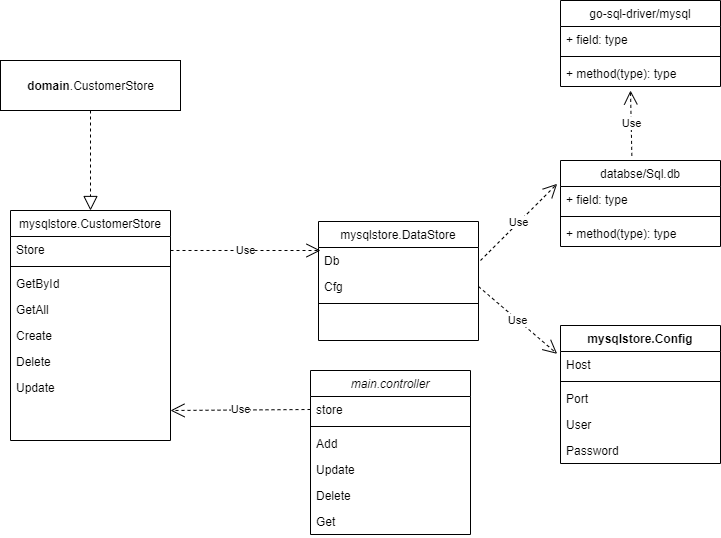

The diagram above was exported from draw.io. Its source (the exported page's mxGraphModel, read from the mxfile embedded in the PNG):
<mxGraphModel dx="838" dy="625" grid="1" gridSize="10" guides="1" tooltips="1" connect="1" arrows="1" fold="1" page="1" pageScale="1" pageWidth="827" pageHeight="1169" math="0" shadow="0">
  <root>
    <mxCell id="WIyWlLk6GJQsqaUBKTNV-0" />
    <mxCell id="WIyWlLk6GJQsqaUBKTNV-1" parent="WIyWlLk6GJQsqaUBKTNV-0" />
    <mxCell id="zkfFHV4jXpPFQw0GAbJ--0" value="main.controller" style="swimlane;fontStyle=2;align=center;verticalAlign=top;childLayout=stackLayout;horizontal=1;startSize=26;horizontalStack=0;resizeParent=1;resizeLast=0;collapsible=1;marginBottom=0;rounded=0;shadow=0;strokeWidth=1;" parent="WIyWlLk6GJQsqaUBKTNV-1" vertex="1">
      <mxGeometry x="490" y="440" width="160" height="164" as="geometry">
        <mxRectangle x="230" y="140" width="160" height="26" as="alternateBounds" />
      </mxGeometry>
    </mxCell>
    <mxCell id="zkfFHV4jXpPFQw0GAbJ--1" value="store" style="text;align=left;verticalAlign=top;spacingLeft=4;spacingRight=4;overflow=hidden;rotatable=0;points=[[0,0.5],[1,0.5]];portConstraint=eastwest;" parent="zkfFHV4jXpPFQw0GAbJ--0" vertex="1">
      <mxGeometry y="26" width="160" height="26" as="geometry" />
    </mxCell>
    <mxCell id="zkfFHV4jXpPFQw0GAbJ--4" value="" style="line;html=1;strokeWidth=1;align=left;verticalAlign=middle;spacingTop=-1;spacingLeft=3;spacingRight=3;rotatable=0;labelPosition=right;points=[];portConstraint=eastwest;" parent="zkfFHV4jXpPFQw0GAbJ--0" vertex="1">
      <mxGeometry y="52" width="160" height="8" as="geometry" />
    </mxCell>
    <mxCell id="zkfFHV4jXpPFQw0GAbJ--5" value="Add" style="text;align=left;verticalAlign=top;spacingLeft=4;spacingRight=4;overflow=hidden;rotatable=0;points=[[0,0.5],[1,0.5]];portConstraint=eastwest;" parent="zkfFHV4jXpPFQw0GAbJ--0" vertex="1">
      <mxGeometry y="60" width="160" height="26" as="geometry" />
    </mxCell>
    <mxCell id="qyYdx24UJ6IuvMrWF9Sc-2" value="Update" style="text;align=left;verticalAlign=top;spacingLeft=4;spacingRight=4;overflow=hidden;rotatable=0;points=[[0,0.5],[1,0.5]];portConstraint=eastwest;" parent="zkfFHV4jXpPFQw0GAbJ--0" vertex="1">
      <mxGeometry y="86" width="160" height="26" as="geometry" />
    </mxCell>
    <mxCell id="qyYdx24UJ6IuvMrWF9Sc-3" value="Delete" style="text;align=left;verticalAlign=top;spacingLeft=4;spacingRight=4;overflow=hidden;rotatable=0;points=[[0,0.5],[1,0.5]];portConstraint=eastwest;" parent="zkfFHV4jXpPFQw0GAbJ--0" vertex="1">
      <mxGeometry y="112" width="160" height="26" as="geometry" />
    </mxCell>
    <mxCell id="qyYdx24UJ6IuvMrWF9Sc-4" value="Get" style="text;align=left;verticalAlign=top;spacingLeft=4;spacingRight=4;overflow=hidden;rotatable=0;points=[[0,0.5],[1,0.5]];portConstraint=eastwest;" parent="zkfFHV4jXpPFQw0GAbJ--0" vertex="1">
      <mxGeometry y="138" width="160" height="26" as="geometry" />
    </mxCell>
    <mxCell id="zkfFHV4jXpPFQw0GAbJ--17" value="mysqlstore.DataStore" style="swimlane;fontStyle=0;align=center;verticalAlign=top;childLayout=stackLayout;horizontal=1;startSize=26;horizontalStack=0;resizeParent=1;resizeLast=0;collapsible=1;marginBottom=0;rounded=0;shadow=0;strokeWidth=1;" parent="WIyWlLk6GJQsqaUBKTNV-1" vertex="1">
      <mxGeometry x="498" y="291" width="160" height="119" as="geometry">
        <mxRectangle x="550" y="140" width="160" height="26" as="alternateBounds" />
      </mxGeometry>
    </mxCell>
    <mxCell id="zkfFHV4jXpPFQw0GAbJ--18" value="Db" style="text;align=left;verticalAlign=top;spacingLeft=4;spacingRight=4;overflow=hidden;rotatable=0;points=[[0,0.5],[1,0.5]];portConstraint=eastwest;" parent="zkfFHV4jXpPFQw0GAbJ--17" vertex="1">
      <mxGeometry y="26" width="160" height="26" as="geometry" />
    </mxCell>
    <mxCell id="zkfFHV4jXpPFQw0GAbJ--19" value="Cfg" style="text;align=left;verticalAlign=top;spacingLeft=4;spacingRight=4;overflow=hidden;rotatable=0;points=[[0,0.5],[1,0.5]];portConstraint=eastwest;rounded=0;shadow=0;html=0;" parent="zkfFHV4jXpPFQw0GAbJ--17" vertex="1">
      <mxGeometry y="52" width="160" height="26" as="geometry" />
    </mxCell>
    <mxCell id="zkfFHV4jXpPFQw0GAbJ--23" value="" style="line;html=1;strokeWidth=1;align=left;verticalAlign=middle;spacingTop=-1;spacingLeft=3;spacingRight=3;rotatable=0;labelPosition=right;points=[];portConstraint=eastwest;" parent="zkfFHV4jXpPFQw0GAbJ--17" vertex="1">
      <mxGeometry y="78" width="160" height="8" as="geometry" />
    </mxCell>
    <mxCell id="qyYdx24UJ6IuvMrWF9Sc-9" value="&lt;b&gt;domain&lt;/b&gt;.CustomerStore" style="html=1;" parent="WIyWlLk6GJQsqaUBKTNV-1" vertex="1">
      <mxGeometry x="180" y="130" width="180" height="50" as="geometry" />
    </mxCell>
    <mxCell id="qyYdx24UJ6IuvMrWF9Sc-10" value="" style="endArrow=block;dashed=1;endFill=0;endSize=12;html=1;exitX=0.5;exitY=1;exitDx=0;exitDy=0;" parent="WIyWlLk6GJQsqaUBKTNV-1" source="qyYdx24UJ6IuvMrWF9Sc-9" edge="1">
      <mxGeometry width="160" relative="1" as="geometry">
        <mxPoint x="580" y="230" as="sourcePoint" />
        <mxPoint x="270" y="280" as="targetPoint" />
      </mxGeometry>
    </mxCell>
    <mxCell id="qyYdx24UJ6IuvMrWF9Sc-11" value="mysqlstore.Config" style="swimlane;fontStyle=1;align=center;verticalAlign=top;childLayout=stackLayout;horizontal=1;startSize=26;horizontalStack=0;resizeParent=1;resizeParentMax=0;resizeLast=0;collapsible=1;marginBottom=0;" parent="WIyWlLk6GJQsqaUBKTNV-1" vertex="1">
      <mxGeometry x="740" y="395" width="160" height="138" as="geometry" />
    </mxCell>
    <mxCell id="qyYdx24UJ6IuvMrWF9Sc-12" value="Host" style="text;strokeColor=none;fillColor=none;align=left;verticalAlign=top;spacingLeft=4;spacingRight=4;overflow=hidden;rotatable=0;points=[[0,0.5],[1,0.5]];portConstraint=eastwest;" parent="qyYdx24UJ6IuvMrWF9Sc-11" vertex="1">
      <mxGeometry y="26" width="160" height="26" as="geometry" />
    </mxCell>
    <mxCell id="qyYdx24UJ6IuvMrWF9Sc-13" value="" style="line;strokeWidth=1;fillColor=none;align=left;verticalAlign=middle;spacingTop=-1;spacingLeft=3;spacingRight=3;rotatable=0;labelPosition=right;points=[];portConstraint=eastwest;" parent="qyYdx24UJ6IuvMrWF9Sc-11" vertex="1">
      <mxGeometry y="52" width="160" height="8" as="geometry" />
    </mxCell>
    <mxCell id="qyYdx24UJ6IuvMrWF9Sc-37" value="Port" style="text;strokeColor=none;fillColor=none;align=left;verticalAlign=top;spacingLeft=4;spacingRight=4;overflow=hidden;rotatable=0;points=[[0,0.5],[1,0.5]];portConstraint=eastwest;" parent="qyYdx24UJ6IuvMrWF9Sc-11" vertex="1">
      <mxGeometry y="60" width="160" height="26" as="geometry" />
    </mxCell>
    <mxCell id="qyYdx24UJ6IuvMrWF9Sc-38" value="User" style="text;strokeColor=none;fillColor=none;align=left;verticalAlign=top;spacingLeft=4;spacingRight=4;overflow=hidden;rotatable=0;points=[[0,0.5],[1,0.5]];portConstraint=eastwest;" parent="qyYdx24UJ6IuvMrWF9Sc-11" vertex="1">
      <mxGeometry y="86" width="160" height="26" as="geometry" />
    </mxCell>
    <mxCell id="qyYdx24UJ6IuvMrWF9Sc-39" value="Password" style="text;strokeColor=none;fillColor=none;align=left;verticalAlign=top;spacingLeft=4;spacingRight=4;overflow=hidden;rotatable=0;points=[[0,0.5],[1,0.5]];portConstraint=eastwest;" parent="qyYdx24UJ6IuvMrWF9Sc-11" vertex="1">
      <mxGeometry y="112" width="160" height="26" as="geometry" />
    </mxCell>
    <mxCell id="qyYdx24UJ6IuvMrWF9Sc-16" value="databse/Sql.db" style="swimlane;fontStyle=0;align=center;verticalAlign=top;childLayout=stackLayout;horizontal=1;startSize=26;horizontalStack=0;resizeParent=1;resizeParentMax=0;resizeLast=0;collapsible=1;marginBottom=0;" parent="WIyWlLk6GJQsqaUBKTNV-1" vertex="1">
      <mxGeometry x="740" y="230" width="160" height="86" as="geometry" />
    </mxCell>
    <mxCell id="qyYdx24UJ6IuvMrWF9Sc-17" value="+ field: type" style="text;strokeColor=none;fillColor=none;align=left;verticalAlign=top;spacingLeft=4;spacingRight=4;overflow=hidden;rotatable=0;points=[[0,0.5],[1,0.5]];portConstraint=eastwest;" parent="qyYdx24UJ6IuvMrWF9Sc-16" vertex="1">
      <mxGeometry y="26" width="160" height="26" as="geometry" />
    </mxCell>
    <mxCell id="qyYdx24UJ6IuvMrWF9Sc-18" value="" style="line;strokeWidth=1;fillColor=none;align=left;verticalAlign=middle;spacingTop=-1;spacingLeft=3;spacingRight=3;rotatable=0;labelPosition=right;points=[];portConstraint=eastwest;" parent="qyYdx24UJ6IuvMrWF9Sc-16" vertex="1">
      <mxGeometry y="52" width="160" height="8" as="geometry" />
    </mxCell>
    <mxCell id="qyYdx24UJ6IuvMrWF9Sc-19" value="+ method(type): type" style="text;strokeColor=none;fillColor=none;align=left;verticalAlign=top;spacingLeft=4;spacingRight=4;overflow=hidden;rotatable=0;points=[[0,0.5],[1,0.5]];portConstraint=eastwest;" parent="qyYdx24UJ6IuvMrWF9Sc-16" vertex="1">
      <mxGeometry y="60" width="160" height="26" as="geometry" />
    </mxCell>
    <mxCell id="qyYdx24UJ6IuvMrWF9Sc-20" value="Use" style="endArrow=open;endSize=12;dashed=1;html=1;entryX=-0.021;entryY=-0.103;entryDx=0;entryDy=0;entryPerimeter=0;" parent="WIyWlLk6GJQsqaUBKTNV-1" target="qyYdx24UJ6IuvMrWF9Sc-17" edge="1">
      <mxGeometry width="160" relative="1" as="geometry">
        <mxPoint x="660" y="330" as="sourcePoint" />
        <mxPoint x="740" y="330" as="targetPoint" />
      </mxGeometry>
    </mxCell>
    <mxCell id="qyYdx24UJ6IuvMrWF9Sc-21" value="Use" style="endArrow=open;endSize=12;dashed=1;html=1;exitX=1;exitY=0.5;exitDx=0;exitDy=0;entryX=-0.021;entryY=0.09;entryDx=0;entryDy=0;entryPerimeter=0;" parent="WIyWlLk6GJQsqaUBKTNV-1" source="zkfFHV4jXpPFQw0GAbJ--19" target="qyYdx24UJ6IuvMrWF9Sc-12" edge="1">
      <mxGeometry width="160" relative="1" as="geometry">
        <mxPoint x="690" y="510" as="sourcePoint" />
        <mxPoint x="850" y="510" as="targetPoint" />
      </mxGeometry>
    </mxCell>
    <mxCell id="qyYdx24UJ6IuvMrWF9Sc-22" value="mysqlstore.CustomerStore" style="swimlane;fontStyle=0;align=center;verticalAlign=top;childLayout=stackLayout;horizontal=1;startSize=26;horizontalStack=0;resizeParent=1;resizeLast=0;collapsible=1;marginBottom=0;rounded=0;shadow=0;strokeWidth=1;" parent="WIyWlLk6GJQsqaUBKTNV-1" vertex="1">
      <mxGeometry x="190" y="280" width="160" height="230" as="geometry">
        <mxRectangle x="550" y="140" width="160" height="26" as="alternateBounds" />
      </mxGeometry>
    </mxCell>
    <mxCell id="qyYdx24UJ6IuvMrWF9Sc-23" value="Store" style="text;align=left;verticalAlign=top;spacingLeft=4;spacingRight=4;overflow=hidden;rotatable=0;points=[[0,0.5],[1,0.5]];portConstraint=eastwest;" parent="qyYdx24UJ6IuvMrWF9Sc-22" vertex="1">
      <mxGeometry y="26" width="160" height="26" as="geometry" />
    </mxCell>
    <mxCell id="qyYdx24UJ6IuvMrWF9Sc-25" value="" style="line;html=1;strokeWidth=1;align=left;verticalAlign=middle;spacingTop=-1;spacingLeft=3;spacingRight=3;rotatable=0;labelPosition=right;points=[];portConstraint=eastwest;" parent="qyYdx24UJ6IuvMrWF9Sc-22" vertex="1">
      <mxGeometry y="52" width="160" height="8" as="geometry" />
    </mxCell>
    <mxCell id="qyYdx24UJ6IuvMrWF9Sc-26" value="GetById" style="text;align=left;verticalAlign=top;spacingLeft=4;spacingRight=4;overflow=hidden;rotatable=0;points=[[0,0.5],[1,0.5]];portConstraint=eastwest;" parent="qyYdx24UJ6IuvMrWF9Sc-22" vertex="1">
      <mxGeometry y="60" width="160" height="26" as="geometry" />
    </mxCell>
    <mxCell id="qyYdx24UJ6IuvMrWF9Sc-27" value="GetAll" style="text;align=left;verticalAlign=top;spacingLeft=4;spacingRight=4;overflow=hidden;rotatable=0;points=[[0,0.5],[1,0.5]];portConstraint=eastwest;" parent="qyYdx24UJ6IuvMrWF9Sc-22" vertex="1">
      <mxGeometry y="86" width="160" height="26" as="geometry" />
    </mxCell>
    <mxCell id="qyYdx24UJ6IuvMrWF9Sc-28" value="Create" style="text;align=left;verticalAlign=top;spacingLeft=4;spacingRight=4;overflow=hidden;rotatable=0;points=[[0,0.5],[1,0.5]];portConstraint=eastwest;" parent="qyYdx24UJ6IuvMrWF9Sc-22" vertex="1">
      <mxGeometry y="112" width="160" height="26" as="geometry" />
    </mxCell>
    <mxCell id="qyYdx24UJ6IuvMrWF9Sc-29" value="Delete" style="text;align=left;verticalAlign=top;spacingLeft=4;spacingRight=4;overflow=hidden;rotatable=0;points=[[0,0.5],[1,0.5]];portConstraint=eastwest;" parent="qyYdx24UJ6IuvMrWF9Sc-22" vertex="1">
      <mxGeometry y="138" width="160" height="26" as="geometry" />
    </mxCell>
    <mxCell id="qyYdx24UJ6IuvMrWF9Sc-30" value="Update" style="text;align=left;verticalAlign=top;spacingLeft=4;spacingRight=4;overflow=hidden;rotatable=0;points=[[0,0.5],[1,0.5]];portConstraint=eastwest;" parent="qyYdx24UJ6IuvMrWF9Sc-22" vertex="1">
      <mxGeometry y="164" width="160" height="26" as="geometry" />
    </mxCell>
    <mxCell id="qyYdx24UJ6IuvMrWF9Sc-31" value="Use" style="endArrow=open;endSize=12;dashed=1;html=1;exitX=0;exitY=0.5;exitDx=0;exitDy=0;" parent="WIyWlLk6GJQsqaUBKTNV-1" source="zkfFHV4jXpPFQw0GAbJ--1" edge="1">
      <mxGeometry width="160" relative="1" as="geometry">
        <mxPoint x="470" y="470" as="sourcePoint" />
        <mxPoint x="350" y="480" as="targetPoint" />
      </mxGeometry>
    </mxCell>
    <mxCell id="qyYdx24UJ6IuvMrWF9Sc-32" value="go-sql-driver/mysql" style="swimlane;fontStyle=0;align=center;verticalAlign=top;childLayout=stackLayout;horizontal=1;startSize=26;horizontalStack=0;resizeParent=1;resizeParentMax=0;resizeLast=0;collapsible=1;marginBottom=0;" parent="WIyWlLk6GJQsqaUBKTNV-1" vertex="1">
      <mxGeometry x="740" y="70" width="160" height="86" as="geometry" />
    </mxCell>
    <mxCell id="qyYdx24UJ6IuvMrWF9Sc-33" value="+ field: type" style="text;strokeColor=none;fillColor=none;align=left;verticalAlign=top;spacingLeft=4;spacingRight=4;overflow=hidden;rotatable=0;points=[[0,0.5],[1,0.5]];portConstraint=eastwest;" parent="qyYdx24UJ6IuvMrWF9Sc-32" vertex="1">
      <mxGeometry y="26" width="160" height="26" as="geometry" />
    </mxCell>
    <mxCell id="qyYdx24UJ6IuvMrWF9Sc-34" value="" style="line;strokeWidth=1;fillColor=none;align=left;verticalAlign=middle;spacingTop=-1;spacingLeft=3;spacingRight=3;rotatable=0;labelPosition=right;points=[];portConstraint=eastwest;" parent="qyYdx24UJ6IuvMrWF9Sc-32" vertex="1">
      <mxGeometry y="52" width="160" height="8" as="geometry" />
    </mxCell>
    <mxCell id="qyYdx24UJ6IuvMrWF9Sc-35" value="+ method(type): type" style="text;strokeColor=none;fillColor=none;align=left;verticalAlign=top;spacingLeft=4;spacingRight=4;overflow=hidden;rotatable=0;points=[[0,0.5],[1,0.5]];portConstraint=eastwest;" parent="qyYdx24UJ6IuvMrWF9Sc-32" vertex="1">
      <mxGeometry y="60" width="160" height="26" as="geometry" />
    </mxCell>
    <mxCell id="qyYdx24UJ6IuvMrWF9Sc-36" value="Use" style="endArrow=open;endSize=12;dashed=1;html=1;exitX=0.446;exitY=-0.054;exitDx=0;exitDy=0;exitPerimeter=0;" parent="WIyWlLk6GJQsqaUBKTNV-1" source="qyYdx24UJ6IuvMrWF9Sc-16" edge="1">
      <mxGeometry width="160" relative="1" as="geometry">
        <mxPoint x="640" y="180" as="sourcePoint" />
        <mxPoint x="810" y="160" as="targetPoint" />
      </mxGeometry>
    </mxCell>
    <mxCell id="Ks7BTA9hrNlK-zJaeFcs-1" value="Use" style="endArrow=open;endSize=12;dashed=1;html=1;exitX=1;exitY=0.538;exitDx=0;exitDy=0;exitPerimeter=0;" edge="1" parent="WIyWlLk6GJQsqaUBKTNV-1" source="qyYdx24UJ6IuvMrWF9Sc-23">
      <mxGeometry width="160" relative="1" as="geometry">
        <mxPoint x="360" y="320" as="sourcePoint" />
        <mxPoint x="500" y="320" as="targetPoint" />
      </mxGeometry>
    </mxCell>
  </root>
</mxGraphModel>